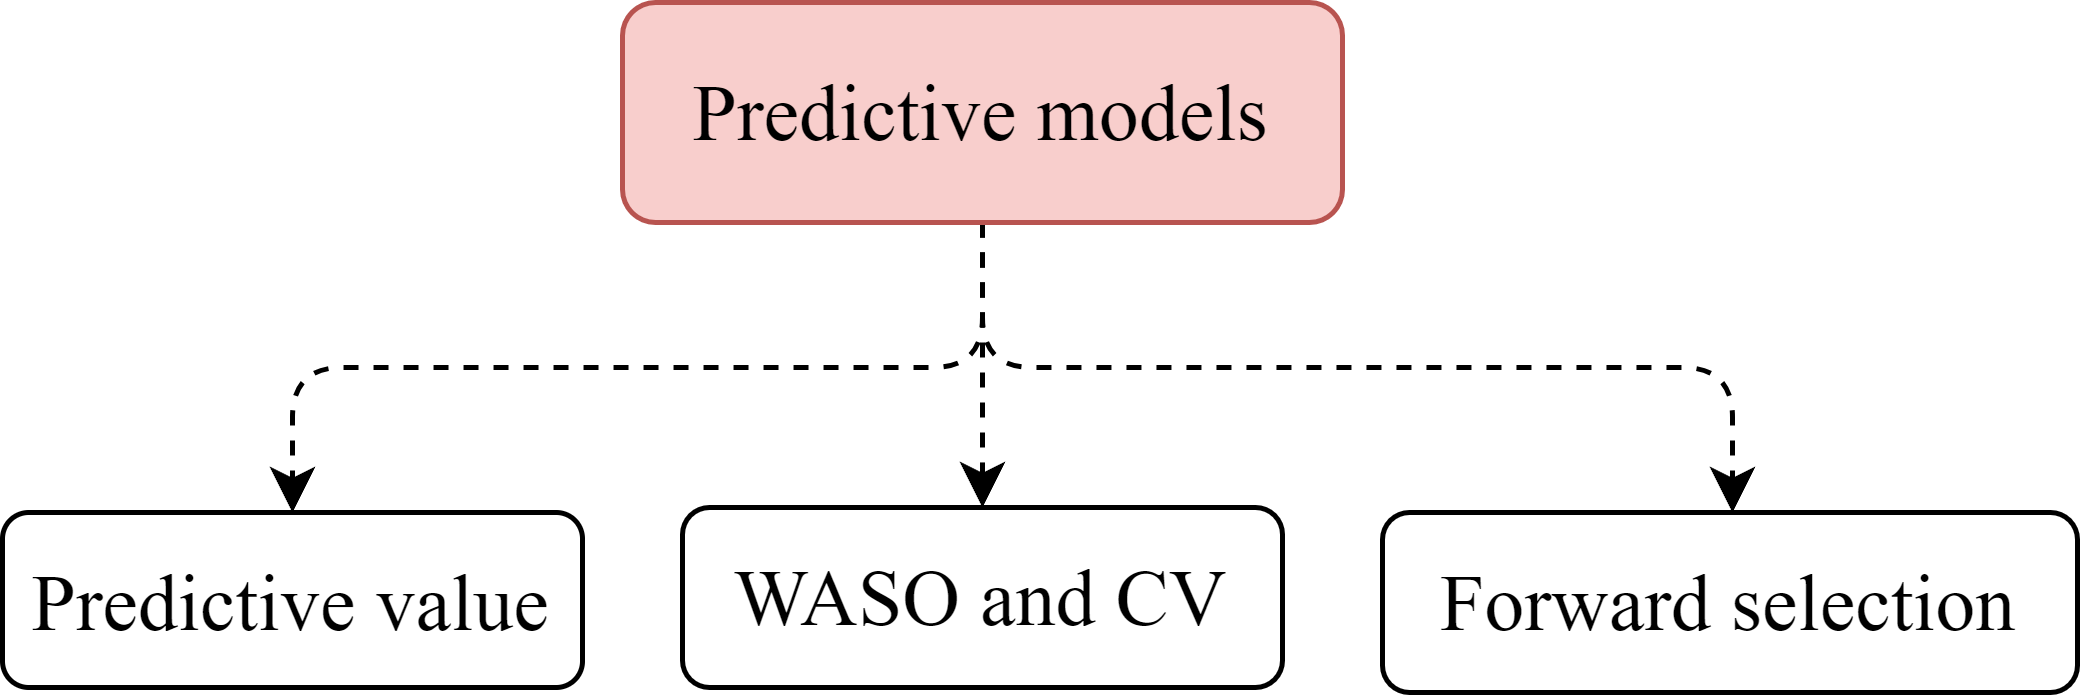

The diagram above was exported from draw.io. Its source (the exported page's mxGraphModel, read from the mxfile embedded in the PNG):
<mxGraphModel dx="1426" dy="1962" grid="0" gridSize="10" guides="1" tooltips="1" connect="1" arrows="1" fold="1" page="1" pageScale="1" pageWidth="827" pageHeight="1169" math="0" shadow="0">
  <root>
    <mxCell id="0" />
    <mxCell id="1" parent="0" />
    <mxCell id="bGv6c--iKXIcYk8INOC8-1" value="" style="edgeStyle=orthogonalEdgeStyle;rounded=1;orthogonalLoop=1;jettySize=auto;html=1;dashed=1;" edge="1" parent="1" source="bGv6c--iKXIcYk8INOC8-4" target="bGv6c--iKXIcYk8INOC8-5">
      <mxGeometry relative="1" as="geometry" />
    </mxCell>
    <mxCell id="bGv6c--iKXIcYk8INOC8-2" value="" style="edgeStyle=orthogonalEdgeStyle;rounded=1;orthogonalLoop=1;jettySize=auto;html=1;dashed=1;exitX=0.5;exitY=1;exitDx=0;exitDy=0;" edge="1" parent="1" source="bGv6c--iKXIcYk8INOC8-4" target="bGv6c--iKXIcYk8INOC8-6">
      <mxGeometry relative="1" as="geometry" />
    </mxCell>
    <mxCell id="bGv6c--iKXIcYk8INOC8-3" value="" style="edgeStyle=orthogonalEdgeStyle;rounded=1;orthogonalLoop=1;jettySize=auto;html=1;dashed=1;exitX=0.5;exitY=1;exitDx=0;exitDy=0;" edge="1" parent="1" source="bGv6c--iKXIcYk8INOC8-4" target="bGv6c--iKXIcYk8INOC8-7">
      <mxGeometry relative="1" as="geometry">
        <Array as="points">
          <mxPoint x="402" y="-995" />
          <mxPoint x="552" y="-995" />
        </Array>
      </mxGeometry>
    </mxCell>
    <mxCell id="bGv6c--iKXIcYk8INOC8-4" value="Predictive models" style="rounded=1;whiteSpace=wrap;html=1;fontSize=16;fontFamily=Times New Roman;fillColor=#f8cecc;strokeColor=#b85450;" vertex="1" parent="1">
      <mxGeometry x="330" y="-1068" width="144" height="44" as="geometry" />
    </mxCell>
    <mxCell id="bGv6c--iKXIcYk8INOC8-5" value="WASO and CV" style="whiteSpace=wrap;html=1;fontSize=16;fontFamily=Times New Roman;rounded=1;" vertex="1" parent="1">
      <mxGeometry x="342" y="-967" width="120" height="36" as="geometry" />
    </mxCell>
    <mxCell id="bGv6c--iKXIcYk8INOC8-6" value="Predictive value" style="whiteSpace=wrap;html=1;fontSize=16;fontFamily=Times New Roman;rounded=1;" vertex="1" parent="1">
      <mxGeometry x="206" y="-966" width="116" height="35" as="geometry" />
    </mxCell>
    <mxCell id="bGv6c--iKXIcYk8INOC8-7" value="Forward selection" style="whiteSpace=wrap;html=1;fontSize=16;fontFamily=Times New Roman;rounded=1;" vertex="1" parent="1">
      <mxGeometry x="482" y="-966" width="139" height="36" as="geometry" />
    </mxCell>
  </root>
</mxGraphModel>